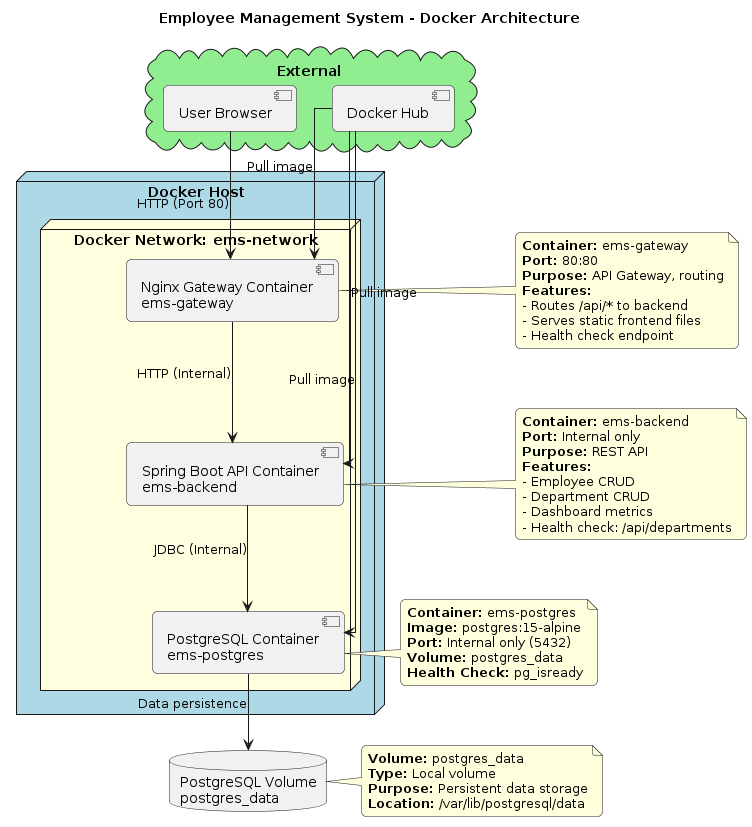

The diagram above was rendered by PlantUML. Its source (embedded in the PNG):
@startuml Docker Architecture
' Workflow test - updated
skinparam linetype ortho
skinparam roundcorner 10

title Employee Management System - Docker Architecture

node "Docker Host" #LightBlue {
    node "Docker Network: ems-network" #LightYellow {
        component [PostgreSQL Container\nems-postgres] as Postgres
        component [Spring Boot API Container\nems-backend] as Backend
        component [Nginx Gateway Container\nems-gateway] as Gateway
    }
}

cloud "External" #LightGreen {
    [User Browser] as User
    [Docker Hub] as DockerHub
}

database "PostgreSQL Volume\npostgres_data" as DBVolume

User --> Gateway : HTTP (Port 80)
Gateway --> Backend : HTTP (Internal)
Backend --> Postgres : JDBC (Internal)
Postgres --> DBVolume : Data persistence

DockerHub --> Gateway : Pull image
DockerHub --> Backend : Pull image
DockerHub --> Postgres : Pull image

note right of Gateway
  **Container:** ems-gateway
  **Port:** 80:80
  **Purpose:** API Gateway, routing
  **Features:**
  - Routes /api/* to backend
  - Serves static frontend files
  - Health check endpoint
end note

note right of Backend
  **Container:** ems-backend
  **Port:** Internal only
  **Purpose:** REST API
  **Features:**
  - Employee CRUD
  - Department CRUD
  - Dashboard metrics
  - Health check: /api/departments
end note

note right of Postgres
  **Container:** ems-postgres
  **Image:** postgres:15-alpine
  **Port:** Internal only (5432)
  **Volume:** postgres_data
  **Health Check:** pg_isready
end note

note right of DBVolume
  **Volume:** postgres_data
  **Type:** Local volume
  **Purpose:** Persistent data storage
  **Location:** /var/lib/postgresql/data
end note

@enduml